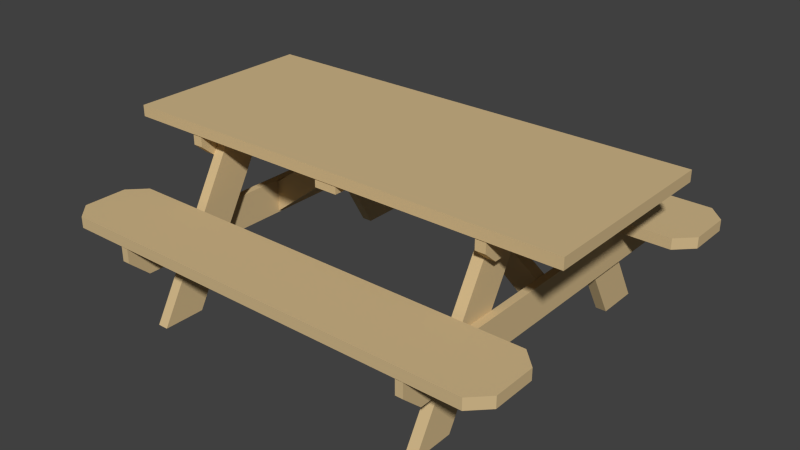 # Source: PicnicTable_park_.blend  (saved by Blender 2.75.0; exported with 4.5.12 LTS)
import bpy
from mathutils import Matrix  # noqa: F401  (used for matrix-valued properties, if any)

bpy.ops.wm.read_factory_settings(use_empty=True)
scene = bpy.context.scene
scene.name = 'Scene'

# ---- collections
col_collection_1 = bpy.data.collections.new('Collection 1'); scene.collection.children.link(col_collection_1)

# ---- materials (node trees are filled in below, after node groups)
mat_wood = bpy.data.materials.new('wood')
mat_wood.alpha_threshold = 0.0
mat_wood.use_transparent_shadow = False
mat_wood.diffuse_color = (0.65, 0.4863, 0.2574, 1.0)
mat_wood.roughness = 0.5

# ---- material node trees

# ---- world
world_world = bpy.data.worlds.new('World'); scene.world = world_world
world_world.color = (0.05088, 0.05088, 0.05088)
world_world.use_sun_shadow = False
world_world.sun_shadow_jitter_overblur = 0.0
world_world.cycles.sampling_method = 'MANUAL'
world_world.cycles.sample_map_resolution = 256

# ---- meshes
me_cube_001 = bpy.data.meshes.new('Cube.001')
me_cube_001.from_pydata([(-1.0, -2.39, 0.05844), (-1.0, 2.39, 0.05844), (1.0, 2.39, 0.05844), (1.0, -2.39, 0.05844), (-1.0, -2.39, 0.174), (-1.0, 2.39, 0.174), (1.0, 2.39, 0.174), (1.0, -2.39, 0.174), (-0.9878, 0.1184, -0.02677), (-0.9878, 0.1184, 0.05844), (0.9878, 0.1184, -0.02677), (0.9878, 0.1184, 0.05844), (-0.9878, -0.1184, -0.02677), (-0.9878, -0.1184, 0.05844), (0.9878, -0.1184, -0.02677), (0.9878, -0.1184, 0.05844), (-0.04543, -1.583, -1.073), (-0.04543, -1.583, -0.7438), (-0.04543, -0.1184, 0.05844), (-0.04543, -0.4744, 0.05844), (0.08073, -1.583, -1.073), (0.08073, -1.583, -0.7438), (0.08073, -0.1184, 0.05844), (0.08073, -0.4744, 0.05844), (1.985, -1.662, -0.8914), (1.985, -1.662, -0.7246), (1.985, -1.583, -0.8914), (1.985, -1.583, -0.7246), (-1.95, -1.583, -0.8914), (-1.95, -1.583, -0.7246), (-1.95, -1.662, -0.7246), (-1.95, -1.662, -0.8914), (-1.733, -1.662, -1.087), (-1.733, -1.662, -0.7246), (-1.733, -1.583, -0.7246), (-1.733, -1.583, -1.087), (1.769, -1.583, -0.7246), (1.769, -1.583, -1.087), (1.769, -1.662, -0.7246), (1.769, -1.662, -1.087), (-0.8489, -1.583, -0.1767), (-0.8489, -1.583, 0.05844), (0.8489, -1.583, -0.1767), (0.8489, -1.583, 0.05844), (-0.8489, -1.688, -0.1767), (-0.8489, -1.688, 0.05844), (0.8489, -1.688, -0.1767), (0.8489, -1.688, 0.05844), (-0.9878, -1.583, -0.05563), (-0.9878, -1.583, 0.05844), (0.9878, -1.583, 0.05844), (0.9878, -1.583, -0.05563), (0.9878, -1.688, 0.05844), (0.9878, -1.688, -0.05563), (-0.9878, -1.688, 0.05844), (-0.9878, -1.688, -0.05563), (-1.698, -1.471, -1.667), (-0.7184, -1.471, 0.05844), (-1.257, -1.471, -1.667), (-0.2773, -1.471, 0.05844), (-1.698, -1.583, -1.667), (-0.7184, -1.583, 0.05844), (-1.257, -1.583, -1.667), (-0.2773, -1.583, 0.05844), (-1.791, -2.39, -0.7246), (-1.965, -2.216, -0.7246), (-1.965, 2.216, -0.7246), (-1.791, 2.39, -0.7246), (-1.338, 2.39, -0.7246), (-1.163, 2.216, -0.7246), (-1.163, -2.216, -0.7246), (-1.338, -2.39, -0.7246), (-1.965, -2.216, -0.609), (-1.791, -2.39, -0.609), (-1.791, 2.39, -0.609), (-1.965, 2.216, -0.609), (-1.163, 2.216, -0.609), (-1.338, 2.39, -0.609), (-1.338, -2.39, -0.609), (-1.163, -2.216, -0.609), (1.698, -1.471, -1.667), (0.7184, -1.471, 0.05844), (1.257, -1.471, -1.667), (0.2773, -1.471, 0.05844), (1.698, -1.583, -1.667), (0.7184, -1.583, 0.05844), (1.257, -1.583, -1.667), (0.2773, -1.583, 0.05844), (1.791, -2.39, -0.7246), (1.965, -2.216, -0.7246), (1.965, 2.216, -0.7246), (1.791, 2.39, -0.7246), (1.338, 2.39, -0.7246), (1.163, 2.216, -0.7246), (1.163, -2.216, -0.7246), (1.338, -2.39, -0.7246), (1.965, -2.216, -0.609), (1.791, -2.39, -0.609), (1.791, 2.39, -0.609), (1.965, 2.216, -0.609), (1.163, 2.216, -0.609), (1.338, 2.39, -0.609), (1.338, -2.39, -0.609), (1.163, -2.216, -0.609), (-0.04543, 1.583, -1.073), (-0.04543, 1.583, -0.7438), (-0.04543, 0.1184, 0.05844), (-0.04543, 0.4744, 0.05844), (0.08073, 1.583, -1.073), (0.08073, 1.583, -0.7438), (0.08073, 0.1184, 0.05844), (0.08073, 0.4744, 0.05844), (1.985, 1.662, -0.8914), (1.985, 1.662, -0.7246), (1.985, 1.583, -0.8914), (1.985, 1.583, -0.7246), (-1.95, 1.583, -0.8914), (-1.95, 1.583, -0.7246), (-1.95, 1.662, -0.7246), (-1.95, 1.662, -0.8914), (-1.733, 1.662, -1.087), (-1.733, 1.662, -0.7246), (-1.733, 1.583, -0.7246), (-1.733, 1.583, -1.087), (1.769, 1.583, -0.7246), (1.769, 1.583, -1.087), (1.769, 1.662, -0.7246), (1.769, 1.662, -1.087), (-0.8489, 1.583, -0.1767), (-0.8489, 1.583, 0.05844), (0.8489, 1.583, -0.1767), (0.8489, 1.583, 0.05844), (-0.8489, 1.688, -0.1767), (-0.8489, 1.688, 0.05844), (0.8489, 1.688, -0.1767), (0.8489, 1.688, 0.05844), (-0.9878, 1.583, -0.05563), (-0.9878, 1.583, 0.05844), (0.9878, 1.583, 0.05844), (0.9878, 1.583, -0.05563), (0.9878, 1.688, 0.05844), (0.9878, 1.688, -0.05563), (-0.9878, 1.688, 0.05844), (-0.9878, 1.688, -0.05563), (-1.698, 1.471, -1.667), (-0.7184, 1.471, 0.05844), (-1.257, 1.471, -1.667), (-0.2773, 1.471, 0.05844), (-1.698, 1.583, -1.667), (-0.7184, 1.583, 0.05844), (-1.257, 1.583, -1.667), (-0.2773, 1.583, 0.05844), (1.698, 1.471, -1.667), (0.7184, 1.471, 0.05844), (1.257, 1.471, -1.667), (0.2773, 1.471, 0.05844), (1.698, 1.583, -1.667), (0.7184, 1.583, 0.05844), (1.257, 1.583, -1.667), (0.2773, 1.583, 0.05844)], [], [(4, 5, 1, 0), (5, 6, 2, 1), (6, 7, 3, 2), (7, 4, 0, 3), (0, 1, 2, 3), (7, 6, 5, 4), (9, 11, 10, 8), (11, 15, 14, 10), (15, 13, 12, 14), (13, 9, 8, 12), (8, 10, 14, 12), (13, 15, 11, 9), (64, 65, 66, 67, 68, 69, 70, 71), (76, 79, 70, 69), (78, 79, 76, 77, 74, 75, 72, 73), (74, 77, 68, 67), (78, 73, 64, 71), (17, 19, 18, 16), (23, 21, 20, 22), (16, 18, 22, 20), (21, 23, 19, 17), (38, 39, 24, 25), (27, 25, 24, 26), (30, 29, 28, 31), (34, 35, 28, 29), (33, 34, 29, 30), (35, 32, 31, 28), (37, 36, 27, 26), (34, 36, 37, 35), (36, 38, 25, 27), (38, 33, 32, 39), (32, 35, 37, 39), (38, 36, 34, 33), (32, 33, 30, 31), (39, 37, 26, 24), (41, 43, 42, 40), (44, 45, 54, 55), (47, 45, 44, 46), (45, 41, 49, 54), (40, 42, 46, 44), (45, 47, 43, 41), (50, 52, 53, 51), (54, 49, 48, 55), (46, 42, 51, 53), (43, 47, 52, 50), (42, 43, 50, 51), (40, 44, 55, 48), (41, 40, 48, 49), (47, 46, 53, 52), (57, 59, 58, 56), (59, 63, 62, 58), (63, 61, 60, 62), (61, 57, 56, 60), (56, 58, 62, 60), (64, 73, 72, 65), (74, 67, 66, 75), (76, 69, 68, 77), (78, 71, 70, 79), (72, 75, 66, 65), (88, 95, 94, 93, 92, 91, 90, 89), (100, 93, 94, 103), (102, 97, 96, 99, 98, 101, 100, 103), (98, 91, 92, 101), (102, 95, 88, 97), (81, 80, 82, 83), (83, 82, 86, 87), (87, 86, 84, 85), (85, 84, 80, 81), (80, 84, 86, 82), (88, 89, 96, 97), (98, 99, 90, 91), (100, 101, 92, 93), (102, 103, 94, 95), (96, 89, 90, 99), (105, 104, 106, 107), (111, 110, 108, 109), (104, 108, 110, 106), (109, 105, 107, 111), (126, 113, 112, 127), (115, 114, 112, 113), (118, 119, 116, 117), (122, 117, 116, 123), (121, 118, 117, 122), (123, 116, 119, 120), (125, 114, 115, 124), (122, 123, 125, 124), (124, 115, 113, 126), (126, 127, 120, 121), (120, 127, 125, 123), (126, 121, 122, 124), (120, 119, 118, 121), (127, 112, 114, 125), (129, 128, 130, 131), (132, 143, 142, 133), (135, 134, 132, 133), (133, 142, 137, 129), (128, 132, 134, 130), (133, 129, 131, 135), (138, 139, 141, 140), (142, 143, 136, 137), (134, 141, 139, 130), (131, 138, 140, 135), (130, 139, 138, 131), (128, 136, 143, 132), (129, 137, 136, 128), (135, 140, 141, 134), (145, 144, 146, 147), (147, 146, 150, 151), (151, 150, 148, 149), (149, 148, 144, 145), (144, 148, 150, 146), (153, 155, 154, 152), (155, 159, 158, 154), (159, 157, 156, 158), (157, 153, 152, 156), (152, 154, 158, 156)])
me_cube_001.materials.append(mat_wood)
me_cube_001.use_remesh_preserve_volume = False
me_cube_001.use_remesh_preserve_attributes = False
me_cube_001.use_mirror_vertex_groups = False
me_cube_001.update()

# ---- objects
ob_cube_002 = bpy.data.objects.new('Cube.002', me_cube_001)

# ---- transforms, parenting, visibility, modifiers, constraints
ob_cube_002.location = (2.304e-17, -0.04185, -0.4483)
ob_cube_002.rotation_euler = (0.0, -0.0, 1.571)
ob_cube_002.scale = (0.25, 0.25, 0.25)
ob_cube_002.lineart.crease_threshold = 0.0

# ---- collection membership
col_collection_1.objects.link(ob_cube_002)

# ---- scene / render settings (as saved in the file)
scene.frame_start = 1; scene.frame_end = 250; scene.frame_set(1)
scene.render.engine = 'BLENDER_EEVEE_NEXT'
scene.render.dither_intensity = 0.0
scene.cycles.use_denoising = False
scene.cycles.samples = 50
scene.cycles.sampling_pattern = 'TABULATED_SOBOL'
scene.cycles.light_sampling_threshold = 0.0
scene.cycles.use_adaptive_sampling = False
scene.cycles.use_light_tree = False
scene.cycles.blur_glossy = 0.0
scene.cycles.pixel_filter_type = 'GAUSSIAN'
scene.cycles.sample_clamp_direct = 0.59
scene.cycles.sample_clamp_indirect = 0.59
scene.view_settings.view_transform = 'Standard'
bpy.context.view_layer.update()

# ---- added for rendering (the .blend has no active camera and no usable light): camera, sun
cam_auto = bpy.data.cameras.new('AutoCamera')
cam_auto.lens = 50.0
cam_auto.sensor_width = 36.0
cam_auto.clip_end = 1000.0
ob_auto_camera = bpy.data.objects.new('AutoCamera', cam_auto)
scene.collection.objects.link(ob_auto_camera)
ob_auto_camera.location = (1.49631, -1.83491, 0.562181)
ob_auto_camera.rotation_euler = (1.09748, -7.21219e-08, 0.694738)
scene.camera = ob_auto_camera
light_auto_sun = bpy.data.lights.new('AutoSun', 'SUN')
light_auto_sun.energy = 3.0
light_auto_sun.angle = 0.0523599
ob_auto_sun = bpy.data.objects.new('AutoSun', light_auto_sun)
scene.collection.objects.link(ob_auto_sun)
ob_auto_sun.rotation_euler = (0.872665, 0.174533, 0.523599)
bpy.context.view_layer.update()
